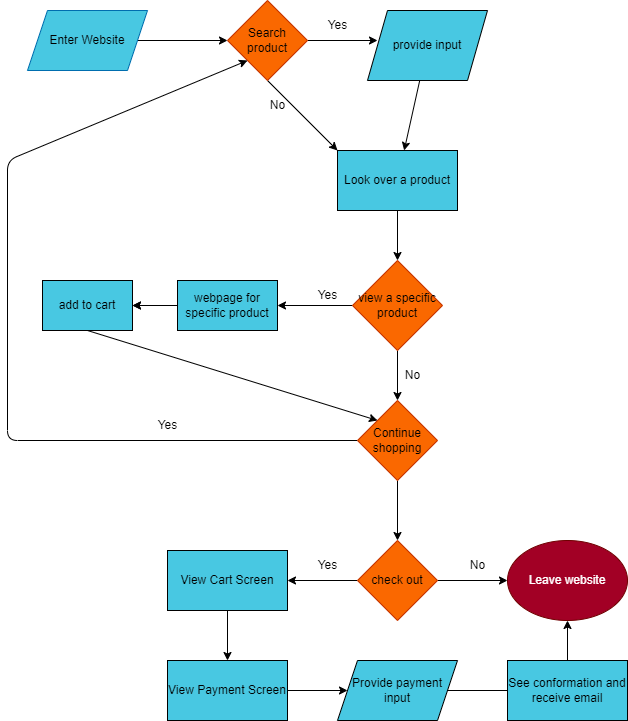

The diagram above was exported from draw.io. Its source (the exported page's mxGraphModel, read from the mxfile embedded in the PNG):
<mxGraphModel dx="825" dy="840" grid="1" gridSize="10" guides="1" tooltips="1" connect="1" arrows="1" fold="1" page="1" pageScale="1" pageWidth="850" pageHeight="1100" math="0" shadow="0">
  <root>
    <mxCell id="0" />
    <mxCell id="1" parent="0" />
    <mxCell id="5" style="edgeStyle=none;html=1;exitX=1;exitY=0.5;exitDx=0;exitDy=0;fontColor=#000000;" edge="1" parent="1" source="2" target="4">
      <mxGeometry relative="1" as="geometry" />
    </mxCell>
    <mxCell id="2" value="&lt;font color=&quot;#000000&quot;&gt;Enter Website&lt;/font&gt;" style="shape=parallelogram;perimeter=parallelogramPerimeter;whiteSpace=wrap;html=1;fixedSize=1;fillColor=#48C8E2;fontColor=#ffffff;strokeColor=#006EAF;" vertex="1" parent="1">
      <mxGeometry x="60" y="110" width="120" height="60" as="geometry" />
    </mxCell>
    <mxCell id="6" style="edgeStyle=none;html=1;exitX=1;exitY=0.5;exitDx=0;exitDy=0;fontColor=#000000;" edge="1" parent="1" source="4">
      <mxGeometry relative="1" as="geometry">
        <mxPoint x="410" y="140" as="targetPoint" />
      </mxGeometry>
    </mxCell>
    <mxCell id="10" style="edgeStyle=none;html=1;exitX=0.5;exitY=1;exitDx=0;exitDy=0;fontColor=#000000;entryX=0;entryY=0;entryDx=0;entryDy=0;" edge="1" parent="1" source="4" target="12">
      <mxGeometry relative="1" as="geometry">
        <mxPoint x="300" y="240" as="targetPoint" />
      </mxGeometry>
    </mxCell>
    <mxCell id="4" value="Search product" style="rhombus;whiteSpace=wrap;html=1;fontColor=#000000;fillColor=#fa6800;strokeColor=#C73500;" vertex="1" parent="1">
      <mxGeometry x="260" y="100" width="80" height="80" as="geometry" />
    </mxCell>
    <mxCell id="8" value="&lt;font&gt;Yes&lt;/font&gt;" style="text;html=1;align=center;verticalAlign=middle;resizable=0;points=[];autosize=1;strokeColor=none;fillColor=none;fontColor=#000000;" vertex="1" parent="1">
      <mxGeometry x="350" y="110" width="40" height="30" as="geometry" />
    </mxCell>
    <mxCell id="13" value="" style="edgeStyle=none;html=1;fontColor=#000000;" edge="1" parent="1" source="9" target="12">
      <mxGeometry relative="1" as="geometry" />
    </mxCell>
    <mxCell id="9" value="&lt;font color=&quot;#000000&quot;&gt;provide input&lt;/font&gt;" style="shape=parallelogram;perimeter=parallelogramPerimeter;whiteSpace=wrap;html=1;fixedSize=1;fontColor=#FFFFFF;fillColor=#48C8E2;" vertex="1" parent="1">
      <mxGeometry x="400" y="110" width="120" height="70" as="geometry" />
    </mxCell>
    <mxCell id="11" value="&lt;font&gt;No&lt;/font&gt;" style="text;html=1;align=center;verticalAlign=middle;resizable=0;points=[];autosize=1;strokeColor=none;fillColor=none;fontColor=#000000;" vertex="1" parent="1">
      <mxGeometry x="290" y="190" width="40" height="30" as="geometry" />
    </mxCell>
    <mxCell id="15" style="edgeStyle=none;html=1;fontColor=#000000;" edge="1" parent="1" source="12" target="14">
      <mxGeometry relative="1" as="geometry" />
    </mxCell>
    <mxCell id="12" value="Look over a product" style="rounded=0;whiteSpace=wrap;html=1;fontColor=#000000;fillColor=#48C8E2;" vertex="1" parent="1">
      <mxGeometry x="370" y="250" width="120" height="60" as="geometry" />
    </mxCell>
    <mxCell id="18" style="edgeStyle=none;html=1;entryX=0.5;entryY=0;entryDx=0;entryDy=0;fontColor=#000000;" edge="1" parent="1" source="14" target="17">
      <mxGeometry relative="1" as="geometry" />
    </mxCell>
    <mxCell id="24" style="edgeStyle=none;html=1;exitX=0;exitY=0.5;exitDx=0;exitDy=0;fontColor=#000000;" edge="1" parent="1" source="14" target="22">
      <mxGeometry relative="1" as="geometry" />
    </mxCell>
    <mxCell id="14" value="view a specific product" style="rhombus;whiteSpace=wrap;html=1;fontColor=#000000;fillColor=#fa6800;strokeColor=#C73500;" vertex="1" parent="1">
      <mxGeometry x="385" y="360" width="90" height="90" as="geometry" />
    </mxCell>
    <mxCell id="33" style="edgeStyle=none;html=1;exitX=0.5;exitY=1;exitDx=0;exitDy=0;entryX=0;entryY=0;entryDx=0;entryDy=0;fontColor=#000000;" edge="1" parent="1" source="16" target="17">
      <mxGeometry relative="1" as="geometry" />
    </mxCell>
    <mxCell id="16" value="add to cart" style="rounded=0;whiteSpace=wrap;html=1;fontColor=#000000;fillColor=#48C8E2;" vertex="1" parent="1">
      <mxGeometry x="75" y="380" width="90" height="50" as="geometry" />
    </mxCell>
    <mxCell id="35" style="edgeStyle=none;html=1;fontColor=#000000;entryX=0;entryY=1;entryDx=0;entryDy=0;" edge="1" parent="1" source="17" target="4">
      <mxGeometry relative="1" as="geometry">
        <mxPoint x="40" y="540" as="targetPoint" />
        <Array as="points">
          <mxPoint x="40" y="540" />
          <mxPoint x="40" y="260" />
        </Array>
      </mxGeometry>
    </mxCell>
    <mxCell id="38" style="edgeStyle=none;html=1;fontColor=#000000;" edge="1" parent="1" source="17">
      <mxGeometry relative="1" as="geometry">
        <mxPoint x="430" y="640" as="targetPoint" />
      </mxGeometry>
    </mxCell>
    <mxCell id="17" value="Continue shopping" style="rhombus;whiteSpace=wrap;html=1;fontColor=#000000;fillColor=#fa6800;strokeColor=#C73500;" vertex="1" parent="1">
      <mxGeometry x="390" y="500" width="80" height="80" as="geometry" />
    </mxCell>
    <mxCell id="23" style="edgeStyle=none;html=1;exitX=0;exitY=0.5;exitDx=0;exitDy=0;entryX=1;entryY=0.5;entryDx=0;entryDy=0;fontColor=#000000;" edge="1" parent="1" source="22" target="16">
      <mxGeometry relative="1" as="geometry" />
    </mxCell>
    <mxCell id="25" style="edgeStyle=none;html=1;fontColor=#000000;" edge="1" parent="1" source="22" target="16">
      <mxGeometry relative="1" as="geometry" />
    </mxCell>
    <mxCell id="22" value="webpage for specific product" style="rounded=0;whiteSpace=wrap;html=1;fontColor=#000000;fillColor=#48C8E2;" vertex="1" parent="1">
      <mxGeometry x="210" y="380" width="100" height="50" as="geometry" />
    </mxCell>
    <mxCell id="26" value="&lt;font&gt;Yes&lt;/font&gt;" style="text;html=1;align=center;verticalAlign=middle;resizable=0;points=[];autosize=1;strokeColor=none;fillColor=none;fontColor=#000000;" vertex="1" parent="1">
      <mxGeometry x="340" y="380" width="40" height="30" as="geometry" />
    </mxCell>
    <mxCell id="34" value="&lt;font&gt;No&lt;/font&gt;" style="text;html=1;align=center;verticalAlign=middle;resizable=0;points=[];autosize=1;strokeColor=none;fillColor=none;fontColor=#000000;" vertex="1" parent="1">
      <mxGeometry x="425" y="460" width="40" height="30" as="geometry" />
    </mxCell>
    <mxCell id="36" value="&lt;font&gt;Yes&lt;/font&gt;" style="text;html=1;align=center;verticalAlign=middle;resizable=0;points=[];autosize=1;strokeColor=none;fillColor=none;fontColor=#000000;" vertex="1" parent="1">
      <mxGeometry x="180" y="510" width="40" height="30" as="geometry" />
    </mxCell>
    <mxCell id="41" style="edgeStyle=none;html=1;exitX=0;exitY=0.5;exitDx=0;exitDy=0;fontColor=#000000;" edge="1" parent="1" source="40">
      <mxGeometry relative="1" as="geometry">
        <mxPoint x="320" y="680" as="targetPoint" />
      </mxGeometry>
    </mxCell>
    <mxCell id="45" style="edgeStyle=none;html=1;entryX=0;entryY=0.5;entryDx=0;entryDy=0;fontColor=#000000;" edge="1" parent="1" source="40" target="44">
      <mxGeometry relative="1" as="geometry" />
    </mxCell>
    <mxCell id="40" value="check out" style="rhombus;whiteSpace=wrap;html=1;fontColor=#000000;fillColor=#fa6800;strokeColor=#C73500;" vertex="1" parent="1">
      <mxGeometry x="390" y="640" width="80" height="80" as="geometry" />
    </mxCell>
    <mxCell id="46" style="edgeStyle=none;html=1;fontColor=#000000;" edge="1" parent="1" source="42">
      <mxGeometry relative="1" as="geometry">
        <mxPoint x="260" y="760" as="targetPoint" />
      </mxGeometry>
    </mxCell>
    <mxCell id="42" value="View Cart Screen" style="rounded=0;whiteSpace=wrap;html=1;fontColor=#000000;fillColor=#48C8E2;" vertex="1" parent="1">
      <mxGeometry x="200" y="650" width="120" height="60" as="geometry" />
    </mxCell>
    <mxCell id="43" value="&lt;font&gt;Yes&lt;/font&gt;" style="text;html=1;align=center;verticalAlign=middle;resizable=0;points=[];autosize=1;strokeColor=none;fillColor=none;fontColor=#000000;" vertex="1" parent="1">
      <mxGeometry x="340" y="650" width="40" height="30" as="geometry" />
    </mxCell>
    <mxCell id="44" value="Leave website" style="ellipse;whiteSpace=wrap;html=1;fontColor=#ffffff;fillColor=#a20025;strokeColor=#6F0000;" vertex="1" parent="1">
      <mxGeometry x="540" y="640" width="120" height="80" as="geometry" />
    </mxCell>
    <mxCell id="50" style="edgeStyle=none;html=1;fontColor=#000000;" edge="1" parent="1" source="47" target="48">
      <mxGeometry relative="1" as="geometry" />
    </mxCell>
    <mxCell id="47" value="View Payment Screen" style="rounded=0;whiteSpace=wrap;html=1;fontColor=#000000;fillColor=#48C8E2;" vertex="1" parent="1">
      <mxGeometry x="200" y="760" width="120" height="60" as="geometry" />
    </mxCell>
    <mxCell id="51" style="edgeStyle=none;html=1;fontColor=#000000;" edge="1" parent="1" source="48">
      <mxGeometry relative="1" as="geometry">
        <mxPoint x="560" y="790" as="targetPoint" />
      </mxGeometry>
    </mxCell>
    <mxCell id="48" value="Provide payment input" style="shape=parallelogram;perimeter=parallelogramPerimeter;whiteSpace=wrap;html=1;fixedSize=1;fontColor=#000000;fillColor=#48C8E2;" vertex="1" parent="1">
      <mxGeometry x="370" y="760" width="120" height="60" as="geometry" />
    </mxCell>
    <mxCell id="49" value="&lt;font&gt;No&lt;/font&gt;" style="text;html=1;align=center;verticalAlign=middle;resizable=0;points=[];autosize=1;strokeColor=none;fillColor=none;fontColor=#000000;" vertex="1" parent="1">
      <mxGeometry x="490" y="650" width="40" height="30" as="geometry" />
    </mxCell>
    <mxCell id="53" style="edgeStyle=none;html=1;exitX=0.5;exitY=0;exitDx=0;exitDy=0;entryX=0.5;entryY=1;entryDx=0;entryDy=0;fontColor=#000000;" edge="1" parent="1" source="52" target="44">
      <mxGeometry relative="1" as="geometry" />
    </mxCell>
    <mxCell id="52" value="See conformation and receive email" style="rounded=0;whiteSpace=wrap;html=1;fontColor=#000000;fillColor=#48C8E2;" vertex="1" parent="1">
      <mxGeometry x="540" y="760" width="120" height="60" as="geometry" />
    </mxCell>
  </root>
</mxGraphModel>